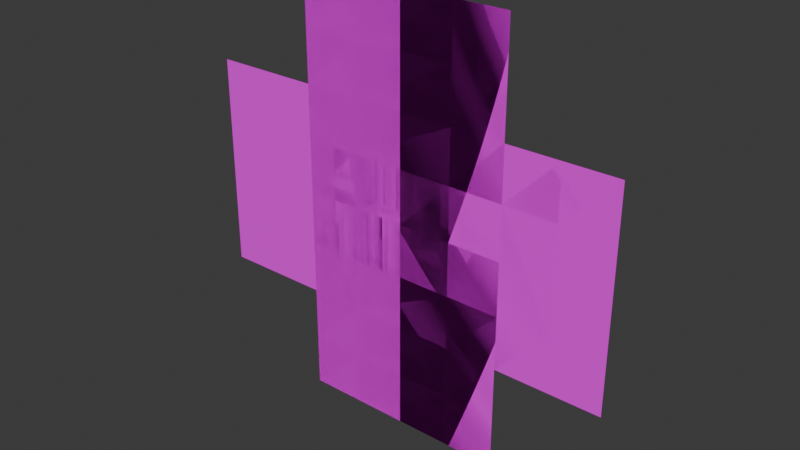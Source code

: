 # Source: Road.blend  (saved by Blender 4.4.32; exported with 4.5.12 LTS)
import bpy
from mathutils import Matrix  # noqa: F401  (used for matrix-valued properties, if any)

bpy.ops.wm.read_factory_settings(use_empty=True)
scene = bpy.context.scene
scene.name = 'Scene'

# ---- collections
col_collection = bpy.data.collections.new('Collection'); scene.collection.children.link(col_collection)

# ---- images (referenced by path relative to the original .blend; pixels are not part of the script)
import os
ASSET_DIR = os.environ.get("B2B_ASSET_DIR", "")  # directory of the original .blend (textures are referenced by path, not embedded)
HERE = os.path.dirname(os.path.abspath(__file__))  # packed textures are extracted next to this script under _unpacked/

def load_image(name, relpath, width, height, colorspace="sRGB"):
    """Load a texture the original file referenced (path relative to the .blend, or extracted next to this script)."""
    p = next((c for c in (os.path.join(HERE, relpath), os.path.join(ASSET_DIR, relpath)) if relpath and os.path.exists(c)), "")
    if p:
        img = bpy.data.images.load(p, check_existing=True)
        img.name = name
    else:  # same state as the original file: an image datablock whose file is absent (Cycles renders it pink)
        img = bpy.data.images.new(name, width, height)
        img.source = "FILE"
        img.filepath = "//" + (relpath or name)
    img.colorspace_settings.name = colorspace
    return img
img_tex_road = load_image('TEX_Road', 'TEX_Road.png', 1024, 1024, 'sRGB')
img_tex_tintersection = load_image('TEX_TIntersection', 'TEX_TIntersection.png', 1024, 1024, 'sRGB')
img_tex_xintersection = load_image('TEX_XIntersection', 'TEX_XIntersection.png', 1024, 1024, 'sRGB')

# ---- materials (node trees are filled in below, after node groups)
mat_road = bpy.data.materials.new('Road')
mat_tintersection = bpy.data.materials.new('TIntersection')
mat_material = bpy.data.materials.new('Material')

# ---- material node trees
mat_road.use_nodes = True; mat_road.node_tree.nodes.clear()
_N = mat_road.node_tree.nodes; _L = mat_road.node_tree.links
n0 = _N.new('ShaderNodeBsdfPrincipled'); n0.name = 'Principled BSDF'; n0.location = (10, 300)
n0.inputs[2].default_value = 1.0
n1 = _N.new('ShaderNodeOutputMaterial'); n1.name = 'Material Output'; n1.location = (300, 300)
n2 = _N.new('ShaderNodeTexImage'); n2.name = 'Image Texture'; n2.location = (-280, 260)
n2.image = img_tex_road
_L.new(n0.outputs[0], n1.inputs[0])
_L.new(n2.outputs[0], n0.inputs[0])
n1.is_active_output = True
mat_tintersection.use_nodes = True; mat_tintersection.node_tree.nodes.clear()
_N = mat_tintersection.node_tree.nodes; _L = mat_tintersection.node_tree.links
n0 = _N.new('ShaderNodeBsdfPrincipled'); n0.name = 'Principled BSDF'; n0.location = (10, 300)
n0.inputs[2].default_value = 1.0
n1 = _N.new('ShaderNodeOutputMaterial'); n1.name = 'Material Output'; n1.location = (300, 300)
n2 = _N.new('ShaderNodeTexImage'); n2.name = 'Image Texture'; n2.location = (-280, 260)
n2.image = img_tex_tintersection
_L.new(n0.outputs[0], n1.inputs[0])
_L.new(n2.outputs[0], n0.inputs[0])
n1.is_active_output = True
mat_material.use_nodes = True; mat_material.node_tree.nodes.clear()
_N = mat_material.node_tree.nodes; _L = mat_material.node_tree.links
n0 = _N.new('ShaderNodeBsdfPrincipled'); n0.name = 'Principled BSDF'; n0.location = (10, 300)
n0.inputs[2].default_value = 1.0
n1 = _N.new('ShaderNodeOutputMaterial'); n1.name = 'Material Output'; n1.location = (300, 300)
n2 = _N.new('ShaderNodeTexImage'); n2.name = 'Image Texture'; n2.location = (-280, 260)
n2.image = img_tex_xintersection
_L.new(n0.outputs[0], n1.inputs[0])
_L.new(n2.outputs[0], n0.inputs[0])
n1.is_active_output = True

# ---- world
world_world = bpy.data.worlds.new('World'); scene.world = world_world
world_world.use_nodes = True; world_world.node_tree.nodes.clear()
_N = world_world.node_tree.nodes; _L = world_world.node_tree.links
n0 = _N.new('ShaderNodeOutputWorld'); n0.name = 'World Output'; n0.location = (300, 300)
n1 = _N.new('ShaderNodeBackground'); n1.name = 'Background'; n1.location = (10, 300)
n1.inputs[0].default_value = (0.05088, 0.05088, 0.05088, 1.0)
_L.new(n1.outputs[0], n0.inputs[0])
n0.is_active_output = True
world_world.color = (0.05088, 0.05088, 0.05088)
world_world.sun_shadow_jitter_overblur = 0.0

# ---- meshes
me_plane = bpy.data.meshes.new('Plane')
me_plane.from_pydata([(8.0, 2.607e-06, -16.0), (4.0, 1.303e-06, -16.0), (-4.0, -1.303e-06, -16.0), (-8.0, -2.607e-06, -16.0), (8.0, 2.607e-06, -12.0), (4.0, 1.303e-06, -12.0), (-4.0, -1.303e-06, -12.0), (-8.0, -2.607e-06, -12.0), (8.0, 2.607e-06, -8.0), (4.0, 1.303e-06, -8.0), (-4.0, -1.303e-06, -8.0), (-8.0, -2.607e-06, -8.0), (8.0, 2.607e-06, -4.0), (4.0, 1.303e-06, -4.0), (-4.0, -1.303e-06, -4.0), (-8.0, -2.607e-06, -4.0), (8.0, 2.607e-06, -9.166e-07), (4.0, 1.303e-06, -8e-07), (-4.0, -1.303e-06, -6.835e-07), (-8.0, -2.607e-06, -5.669e-07), (8.0, 2.607e-06, 4.0), (4.0, 1.303e-06, 4.0), (-4.0, -1.303e-06, 4.0), (-8.0, -2.607e-06, 4.0), (8.0, 2.607e-06, 8.0), (4.0, 1.303e-06, 8.0), (-4.0, -1.303e-06, 8.0), (-8.0, -2.607e-06, 8.0), (8.0, 2.607e-06, 12.0), (4.0, 1.303e-06, 12.0), (-4.0, -1.303e-06, 12.0), (-8.0, -2.607e-06, 12.0), (8.0, 2.607e-06, 16.0), (4.0, 1.303e-06, 16.0), (-4.0, -1.303e-06, 16.0), (-8.0, -2.607e-06, 16.0)], [], [(29, 33, 32, 28), (1, 5, 4, 0), (5, 9, 8, 4), (9, 13, 12, 8), (13, 17, 16, 12), (17, 21, 20, 16), (21, 25, 24, 20), (25, 29, 28, 24), (27, 31, 30, 26), (26, 30, 29, 25), (23, 27, 26, 22), (22, 26, 25, 21), (19, 23, 22, 18), (18, 22, 21, 17), (15, 19, 18, 14), (14, 18, 17, 13), (11, 15, 14, 10), (10, 14, 13, 9), (7, 11, 10, 6), (6, 10, 9, 5), (3, 7, 6, 2), (2, 6, 5, 1), (31, 35, 34, 30), (30, 34, 33, 29)])
_uv = me_plane.uv_layers.new(name='UVMap')
_uv.uv.foreach_set('vector', [0.75, 0.125, 0.75, 0.0, 1.0, 0.0, 1.0, 0.125, 0.75, 1.0, 0.75, 0.875, 1.0, 0.875, 1.0, 1.0, 0.75, 0.875, 0.75, 0.75, 1.0, 0.75, 1.0, 0.875, 0.75, 0.75, 0.75, 0.625, 1.0, 0.625, 1.0, 0.75, 0.75, 0.625, 0.75, 0.5, 1.0, 0.5, 1.0, 0.625, 0.75, 0.5, 0.75, 0.375, 1.0, 0.375, 1.0, 0.5, 0.75, 0.375, 0.75, 0.25, 1.0, 0.25, 1.0, 0.375, 0.75, 0.25, 0.75, 0.125, 1.0, 0.125, 1.0, 0.25, 5.96e-08, 0.25, 8.941e-08, 0.125, 0.25, 0.125, 0.25, 0.25, 0.25, 0.25, 0.25, 0.125, 0.75, 0.125, 0.75, 0.25, 5.96e-08, 0.375, 5.96e-08, 0.25, 0.25, 0.25, 0.25, 0.375, 0.25, 0.375, 0.25, 0.25, 0.75, 0.25, 0.75, 0.375, 2.98e-08, 0.5, 5.96e-08, 0.375, 0.25, 0.375, 0.25, 0.5, 0.25, 0.5, 0.25, 0.375, 0.75, 0.375, 0.75, 0.5, 2.98e-08, 0.625, 2.98e-08, 0.5, 0.25, 0.5, 0.25, 0.625, 0.25, 0.625, 0.25, 0.5, 0.75, 0.5, 0.75, 0.625, -2.98e-08, 0.75, 2.98e-08, 0.625, 0.25, 0.625, 0.25, 0.75, 0.25, 0.75, 0.25, 0.625, 0.75, 0.625, 0.75, 0.75, -2.98e-08, 0.875, -2.98e-08, 0.75, 0.25, 0.75, 0.25, 0.875, 0.25, 0.875, 0.25, 0.75, 0.75, 0.75, 0.75, 0.875, -2.98e-08, 1.0, -2.98e-08, 0.875, 0.25, 0.875, 0.25, 1.0, 0.25, 1.0, 0.25, 0.875, 0.75, 0.875, 0.75, 1.0, 8.941e-08, 0.125, 1.192e-07, 0.0, 0.25, 0.0, 0.25, 0.125, 0.25, 0.125, 0.25, 0.0, 0.75, 0.0, 0.75, 0.125])
me_plane.materials.append(mat_road)
me_plane.update()
me_plane_001 = bpy.data.meshes.new('Plane.001')
me_plane_001.from_pydata([(4.0, 2.607e-06, 8.0), (4.0, 1.303e-06, 4.0), (4.0, -1.303e-06, -4.0), (4.0, -2.607e-06, -8.0), (-4.0, -2.607e-06, -8.0), (-4.0, -1.303e-06, -4.0), (-4.0, 1.303e-06, 4.0), (-4.0, 2.607e-06, 8.0), (-8.0, 2.607e-06, 8.0), (-8.0, 1.303e-06, 4.0), (-8.0, -1.303e-06, -4.0), (-8.0, -2.607e-06, -8.0), (8.0, -2.607e-06, -8.0), (8.0, -1.303e-06, -4.0), (8.0, 1.303e-06, 4.0), (8.0, 2.607e-06, 8.0), (12.0, 2.607e-06, 8.0), (12.0, 1.303e-06, 4.0), (12.0, -1.303e-06, -4.0), (12.0, -2.607e-06, -8.0), (16.0, 2.607e-06, 8.0), (16.0, 1.303e-06, 4.0), (16.0, -1.303e-06, -4.0), (16.0, -2.607e-06, -8.0), (8.0, -2.607e-06, -12.0), (4.0, -2.607e-06, -12.0), (-4.0, -2.607e-06, -12.0), (-8.0, -2.607e-06, -12.0), (8.0, -2.607e-06, -16.0), (4.0, -2.607e-06, -16.0), (-4.0, -2.607e-06, -16.0), (-8.0, -2.607e-06, -16.0), (-12.0, -2.607e-06, -8.0), (-12.0, -1.303e-06, -4.0), (-12.0, 1.303e-06, 4.0), (-12.0, 2.607e-06, 8.0), (-16.0, -2.607e-06, -8.0), (-16.0, -1.303e-06, -4.0), (-16.0, 1.303e-06, 4.0), (-16.0, 2.607e-06, 8.0)], [], [(34, 38, 39, 35), (21, 17, 16, 20), (17, 14, 15, 16), (14, 1, 0, 15), (6, 9, 8, 7), (9, 34, 35, 8), (11, 32, 33, 10), (10, 33, 34, 9), (4, 11, 10, 5), (5, 10, 9, 6), (2, 5, 6, 1), (6, 7, 0, 1), (12, 3, 2, 13), (13, 2, 1, 14), (19, 12, 13, 18), (18, 13, 14, 17), (23, 19, 18, 22), (22, 18, 17, 21), (32, 36, 37, 33), (33, 37, 38, 34), (11, 4, 26, 27), (3, 25, 26, 4), (3, 12, 24, 25), (25, 24, 28, 29), (27, 26, 30, 31), (26, 25, 29, 30), (3, 4, 5, 2)])
_uv = me_plane_001.uv_layers.new(name='UVMap')
_uv.uv.foreach_set('vector', [0.8333, 0.125, 0.8333, 2.98e-08, 1.0, 2.98e-08, 1.0, 0.125, 0.8333, 1.0, 0.8333, 0.875, 1.0, 0.875, 1.0, 1.0, 0.8333, 0.875, 0.8333, 0.75, 1.0, 0.75, 1.0, 0.875, 0.8333, 0.75, 0.8333, 0.625, 1.0, 0.625, 1.0, 0.75, 0.8333, 0.375, 0.8333, 0.25, 1.0, 0.25, 1.0, 0.375, 0.8333, 0.25, 0.8333, 0.125, 1.0, 0.125, 1.0, 0.25, 0.3333, 0.25, 0.3333, 0.125, 0.5, 0.125, 0.5, 0.25, 0.5, 0.25, 0.5, 0.125, 0.8333, 0.125, 0.8333, 0.25, 0.3333, 0.375, 0.3333, 0.25, 0.5, 0.25, 0.5, 0.375, 0.5, 0.375, 0.5, 0.25, 0.8333, 0.25, 0.8333, 0.375, 0.5, 0.625, 0.5, 0.375, 0.8333, 0.375, 0.8333, 0.625, 0.8333, 0.375, 1.0, 0.375, 1.0, 0.625, 0.8333, 0.625, 0.3333, 0.75, 0.3333, 0.625, 0.5, 0.625, 0.5, 0.75, 0.5, 0.75, 0.5, 0.625, 0.8333, 0.625, 0.8333, 0.75, 0.3333, 0.875, 0.3333, 0.75, 0.5, 0.75, 0.5, 0.875, 0.5, 0.875, 0.5, 0.75, 0.8333, 0.75, 0.8333, 0.875, 0.3333, 1.0, 0.3333, 0.875, 0.5, 0.875, 0.5, 1.0, 0.5, 1.0, 0.5, 0.875, 0.8333, 0.875, 0.8333, 1.0, 0.3333, 0.125, 0.3333, 5.96e-08, 0.5, 5.96e-08, 0.5, 0.125, 0.5, 0.125, 0.5, 5.96e-08, 0.8333, 2.98e-08, 0.8333, 0.125, 0.3333, 0.25, 0.3333, 0.375, 0.1667, 0.375, 0.1667, 0.25, 0.3333, 0.625, 0.1667, 0.625, 0.1667, 0.375, 0.3333, 0.375, 0.3333, 0.625, 0.3333, 0.75, 0.1667, 0.75, 0.1667, 0.625, 0.1667, 0.625, 0.1667, 0.75, 1.252e-06, 0.75, 1.281e-06, 0.625, 0.1667, 0.25, 0.1667, 0.375, 1.281e-06, 0.375, 1.281e-06, 0.25, 0.1667, 0.375, 0.1667, 0.625, 1.281e-06, 0.625, 1.281e-06, 0.375, 0.3333, 0.625, 0.3333, 0.375, 0.5, 0.375, 0.5, 0.625])
me_plane_001.materials.append(mat_tintersection)
me_plane_001.update()
me_plane_002 = bpy.data.meshes.new('Plane.002')
me_plane_002.from_pydata([(4.0, 1.303e-06, 4.0), (4.0, 1.303e-06, 8.0), (-4.0, -1.303e-06, 8.0), (-4.0, -1.303e-06, 4.0), (-4.0, -1.303e-06, -4.0), (-4.0, -1.303e-06, -8.0), (4.0, 1.303e-06, -8.0), (4.0, 1.303e-06, -4.0), (8.0, 2.607e-06, 8.0), (8.0, 2.607e-06, 4.0), (8.0, 2.607e-06, -4.0), (8.0, 2.607e-06, -8.0), (-8.0, -2.607e-06, 8.0), (-8.0, -2.607e-06, 4.0), (-8.0, -2.607e-06, -4.0), (-8.0, -2.607e-06, -8.0), (-8.0, -2.607e-06, -12.0), (-4.0, -1.303e-06, -12.0), (4.0, 1.303e-06, -12.0), (8.0, 2.607e-06, -12.0), (-8.0, -2.607e-06, -16.0), (-4.0, -1.303e-06, -16.0), (4.0, 1.303e-06, -16.0), (8.0, 2.607e-06, -16.0), (12.0, 2.607e-06, -8.0), (12.0, 2.607e-06, -4.0), (12.0, 2.607e-06, 4.0), (12.0, 2.607e-06, 8.0), (16.0, 2.607e-06, -8.0), (16.0, 2.607e-06, -4.0), (16.0, 2.607e-06, 4.0), (16.0, 2.607e-06, 8.0), (8.0, 2.607e-06, 12.0), (4.0, 1.303e-06, 12.0), (-4.0, -1.303e-06, 12.0), (-8.0, -2.607e-06, 12.0), (8.0, 2.607e-06, 16.0), (4.0, 1.303e-06, 16.0), (-4.0, -1.303e-06, 16.0), (-8.0, -2.607e-06, 16.0), (-12.0, -2.607e-06, 8.0), (-12.0, -2.607e-06, 4.0), (-12.0, -2.607e-06, -4.0), (-12.0, -2.607e-06, -8.0), (-16.0, -2.607e-06, 8.0), (-16.0, -2.607e-06, 4.0), (-16.0, -2.607e-06, -4.0), (-16.0, -2.607e-06, -8.0)], [], [(33, 37, 36, 32), (22, 18, 19, 23), (18, 6, 11, 19), (6, 7, 10, 11), (0, 1, 8, 9), (1, 33, 32, 8), (12, 35, 34, 2), (2, 34, 33, 1), (13, 12, 2, 3), (3, 2, 1, 0), (0, 9, 10, 7), (14, 13, 3, 4), (15, 14, 4, 5), (5, 4, 7, 6), (16, 15, 5, 17), (17, 5, 6, 18), (20, 16, 17, 21), (21, 17, 18, 22), (35, 39, 38, 34), (34, 38, 37, 33), (12, 13, 41, 40), (14, 42, 41, 13), (14, 15, 43, 42), (42, 43, 47, 46), (40, 41, 45, 44), (41, 42, 46, 45), (9, 26, 25, 10), (9, 8, 27, 26), (11, 10, 25, 24), (24, 25, 29, 28), (29, 25, 26, 30), (26, 27, 31, 30), (4, 3, 0, 7)])
_uv = me_plane_002.uv_layers.new(name='UVMap')
_uv.uv.foreach_set('vector', [0.375, 0.875, 0.375, 1.0, 0.25, 1.0, 0.25, 0.875, 0.375, 0.0, 0.375, 0.125, 0.25, 0.125, 0.25, 0.0, 0.375, 0.125, 0.375, 0.25, 0.25, 0.25, 0.25, 0.125, 0.375, 0.25, 0.375, 0.375, 0.25, 0.375, 0.25, 0.25, 0.375, 0.625, 0.375, 0.75, 0.25, 0.75, 0.25, 0.625, 0.375, 0.75, 0.375, 0.875, 0.25, 0.875, 0.25, 0.75, 0.75, 0.75, 0.75, 0.875, 0.625, 0.875, 0.625, 0.75, 0.625, 0.75, 0.625, 0.875, 0.375, 0.875, 0.375, 0.75, 0.75, 0.625, 0.75, 0.75, 0.625, 0.75, 0.625, 0.625, 0.625, 0.625, 0.625, 0.75, 0.375, 0.75, 0.375, 0.625, 0.375, 0.625, 0.25, 0.625, 0.25, 0.375, 0.375, 0.375, 0.75, 0.375, 0.75, 0.625, 0.625, 0.625, 0.625, 0.375, 0.75, 0.25, 0.75, 0.375, 0.625, 0.375, 0.625, 0.25, 0.625, 0.25, 0.625, 0.375, 0.375, 0.375, 0.375, 0.25, 0.75, 0.125, 0.75, 0.25, 0.625, 0.25, 0.625, 0.125, 0.625, 0.125, 0.625, 0.25, 0.375, 0.25, 0.375, 0.125, 0.75, 0.0, 0.75, 0.125, 0.625, 0.125, 0.625, 0.0, 0.625, 0.0, 0.625, 0.125, 0.375, 0.125, 0.375, 0.0, 0.75, 0.875, 0.75, 1.0, 0.625, 1.0, 0.625, 0.875, 0.625, 0.875, 0.625, 1.0, 0.375, 1.0, 0.375, 0.875, 0.75, 0.75, 0.75, 0.625, 0.875, 0.625, 0.875, 0.75, 0.75, 0.375, 0.875, 0.375, 0.875, 0.625, 0.75, 0.625, 0.75, 0.375, 0.75, 0.25, 0.875, 0.25, 0.875, 0.375, 0.875, 0.375, 0.875, 0.25, 1.0, 0.25, 1.0, 0.375, 0.875, 0.75, 0.875, 0.625, 1.0, 0.625, 1.0, 0.75, 0.875, 0.625, 0.875, 0.375, 1.0, 0.375, 1.0, 0.625, 0.25, 0.625, 0.125, 0.625, 0.125, 0.375, 0.25, 0.375, 0.25, 0.625, 0.25, 0.75, 0.125, 0.75, 0.125, 0.625, 0.25, 0.25, 0.25, 0.375, 0.125, 0.375, 0.125, 0.25, 0.125, 0.25, 0.125, 0.375, 0.0, 0.375, 0.0, 0.25, 0.0, 0.375, 0.125, 0.375, 0.125, 0.625, 0.0, 0.625, 0.125, 0.625, 0.125, 0.75, 0.0, 0.75, 0.0, 0.625, 0.625, 0.375, 0.625, 0.625, 0.375, 0.625, 0.375, 0.375])
me_plane_002.materials.append(mat_material)
me_plane_002.update()

# ---- objects
ob_road = bpy.data.objects.new('Road', me_plane)
ob_tintersection = bpy.data.objects.new('TIntersection', me_plane_001)
ob_xintersection = bpy.data.objects.new('XIntersection', me_plane_002)

# ---- transforms, parenting, visibility, modifiers, constraints
ob_road.location = (0.0, 0.0, 0.0)
ob_tintersection.location = (0.0, 0.0, 0.0)
ob_tintersection.rotation_euler = (0.0, -1.571, 0.0)
ob_xintersection.location = (0.0, 0.0, 0.0)

# ---- collection membership
col_collection.objects.link(ob_road)
col_collection.objects.link(ob_tintersection)
col_collection.objects.link(ob_xintersection)

# ---- scene / render settings (as saved in the file)
scene.frame_start = 1; scene.frame_end = 250; scene.frame_set(24)
scene.render.engine = 'BLENDER_EEVEE_NEXT'
bpy.context.view_layer.update()

# ---- added for rendering (the .blend has no active camera and no usable light): camera, sun
cam_auto = bpy.data.cameras.new('AutoCamera')
cam_auto.lens = 50.0
cam_auto.sensor_width = 36.0
cam_auto.clip_end = 1000.0
ob_auto_camera = bpy.data.objects.new('AutoCamera', cam_auto)
scene.collection.objects.link(ob_auto_camera)
ob_auto_camera.location = (41.8709, -50.2451, 33.4967)
ob_auto_camera.rotation_euler = (1.09748, -7.21219e-08, 0.694738)
scene.camera = ob_auto_camera
light_auto_sun = bpy.data.lights.new('AutoSun', 'SUN')
light_auto_sun.energy = 3.0
light_auto_sun.angle = 0.0523599
ob_auto_sun = bpy.data.objects.new('AutoSun', light_auto_sun)
scene.collection.objects.link(ob_auto_sun)
ob_auto_sun.rotation_euler = (0.872665, 0.174533, 0.523599)
bpy.context.view_layer.update()
